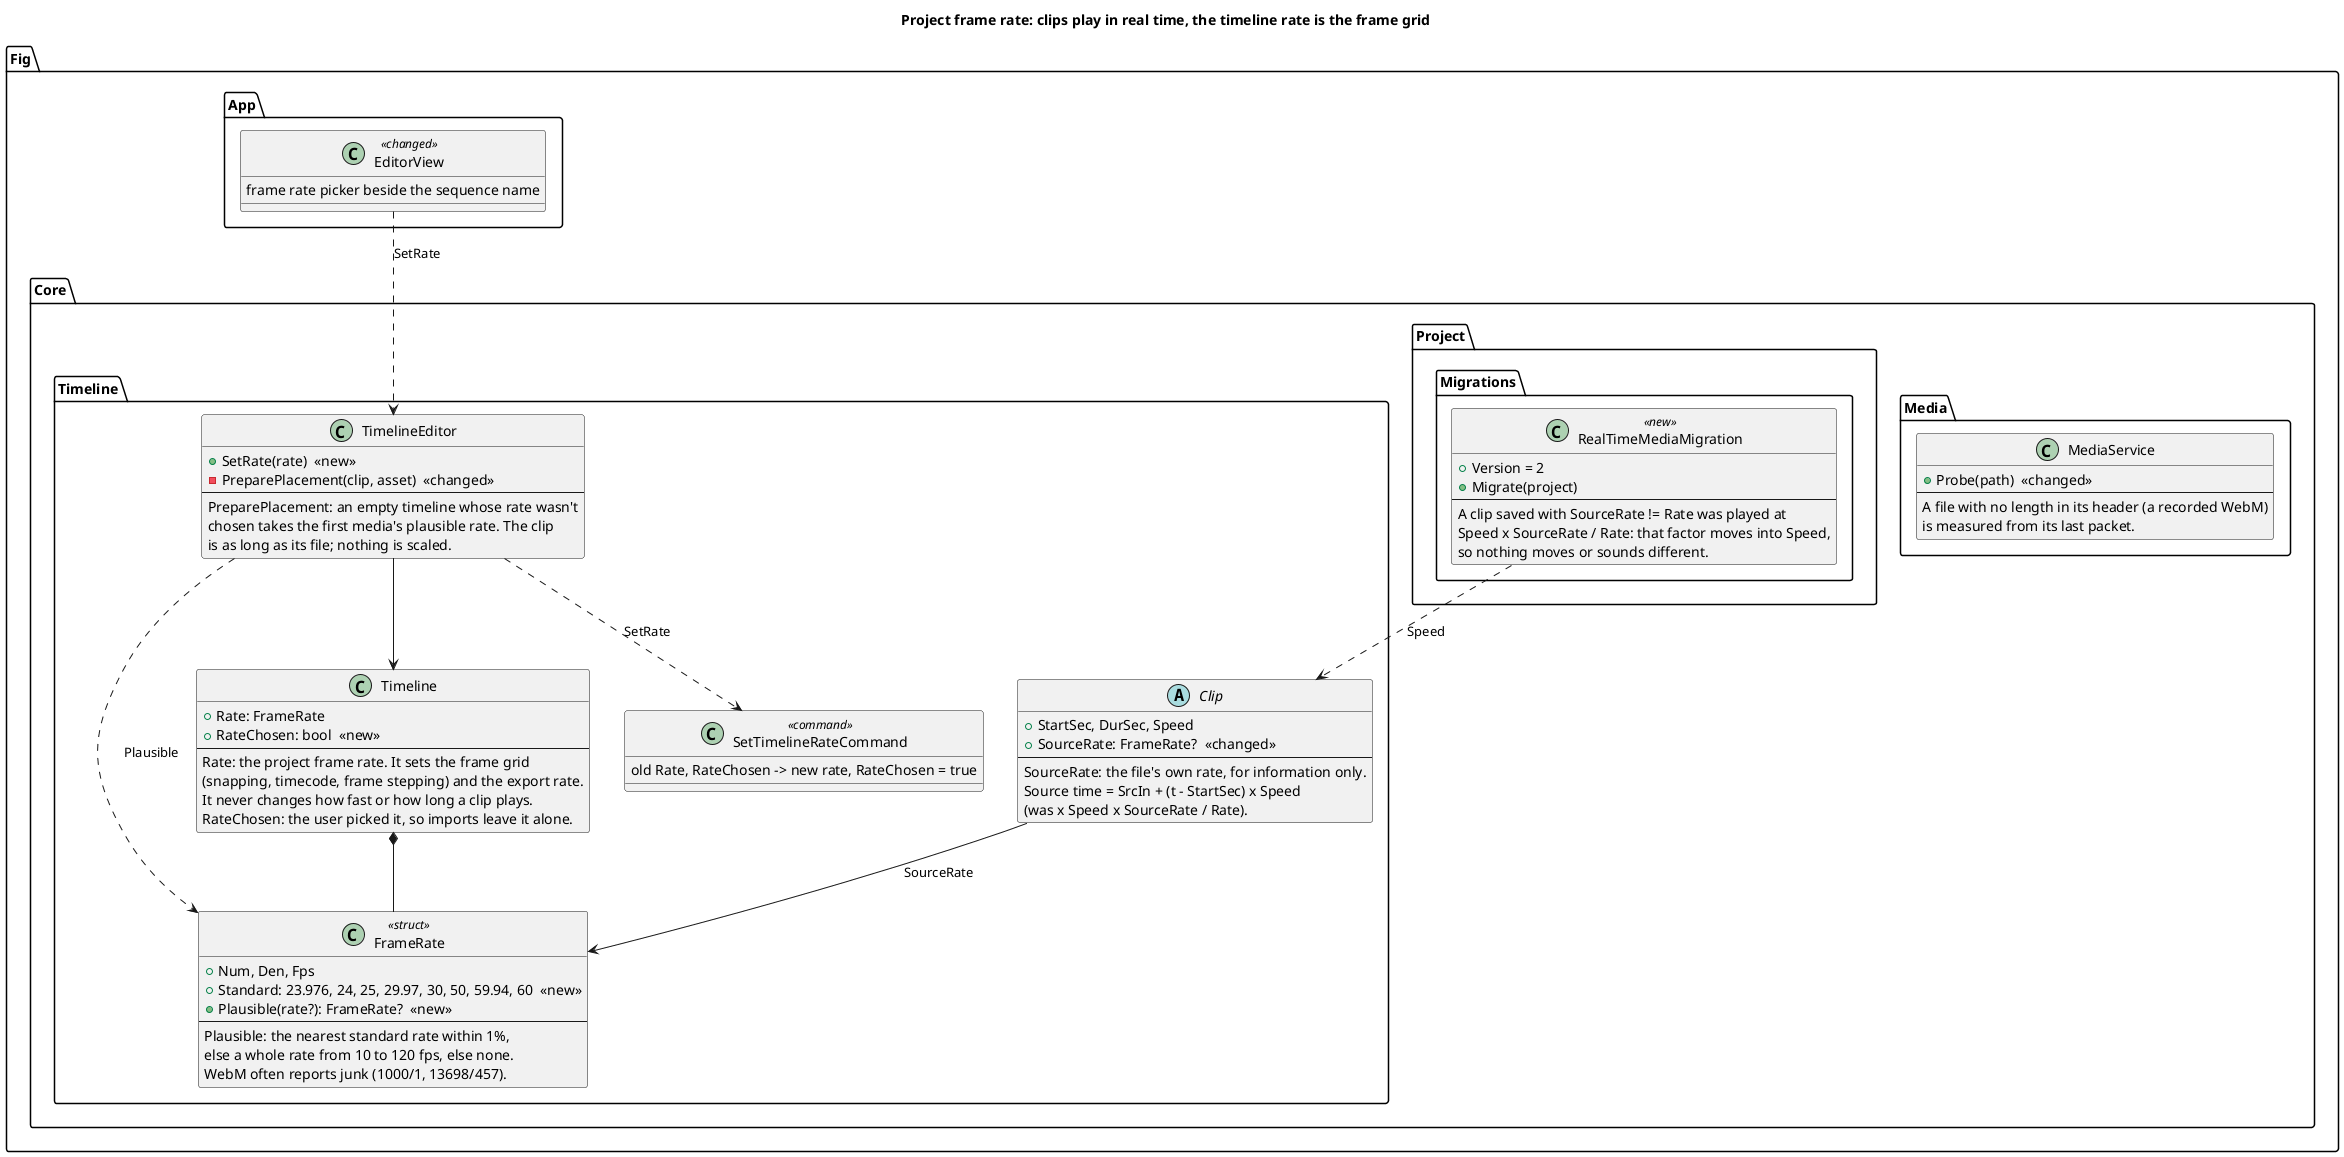

The diagram above was rendered by PlantUML. Its source (embedded in the PNG):
@startuml
title Project frame rate: clips play in real time, the timeline rate is the frame grid

package "Fig.Core.Timeline" {
  class FrameRate <<struct>> {
    +Num, Den, Fps
    +Standard: 23.976, 24, 25, 29.97, 30, 50, 59.94, 60  <<new>>
    +Plausible(rate?): FrameRate?  <<new>>
    --
    Plausible: the nearest standard rate within 1%,
    else a whole rate from 10 to 120 fps, else none.
    WebM often reports junk (1000/1, 13698/457).
  }
  class "Timeline" as TL {
    +Rate: FrameRate
    +RateChosen: bool  <<new>>
    --
    Rate: the project frame rate. It sets the frame grid
    (snapping, timecode, frame stepping) and the export rate.
    It never changes how fast or how long a clip plays.
    RateChosen: the user picked it, so imports leave it alone.
  }
  abstract class Clip {
    +StartSec, DurSec, Speed
    +SourceRate: FrameRate?  <<changed>>
    --
    SourceRate: the file's own rate, for information only.
    Source time = SrcIn + (t - StartSec) x Speed
    (was x Speed x SourceRate / Rate).
  }
  class TimelineEditor {
    +SetRate(rate)  <<new>>
    -PreparePlacement(clip, asset)  <<changed>>
    --
    PreparePlacement: an empty timeline whose rate wasn't
    chosen takes the first media's plausible rate. The clip
    is as long as its file; nothing is scaled.
  }
  class SetTimelineRateCommand <<command>> {
    old Rate, RateChosen -> new rate, RateChosen = true
  }
}

package "Fig.Core.Project.Migrations" {
  class RealTimeMediaMigration <<new>> {
    +Version = 2
    +Migrate(project)
    --
    A clip saved with SourceRate != Rate was played at
    Speed x SourceRate / Rate: that factor moves into Speed,
    so nothing moves or sounds different.
  }
}

package "Fig.Core.Media" {
  class MediaService {
    +Probe(path)  <<changed>>
    --
    A file with no length in its header (a recorded WebM)
    is measured from its last packet.
  }
}

package "Fig.App" {
  class EditorView <<changed>> {
    frame rate picker beside the sequence name
  }
}

TL *-- FrameRate
Clip --> FrameRate : SourceRate
TimelineEditor --> TL
TimelineEditor ..> SetTimelineRateCommand : SetRate
TimelineEditor ..> FrameRate : Plausible
RealTimeMediaMigration ..> Clip : Speed
EditorView ..> TimelineEditor : SetRate
@enduml